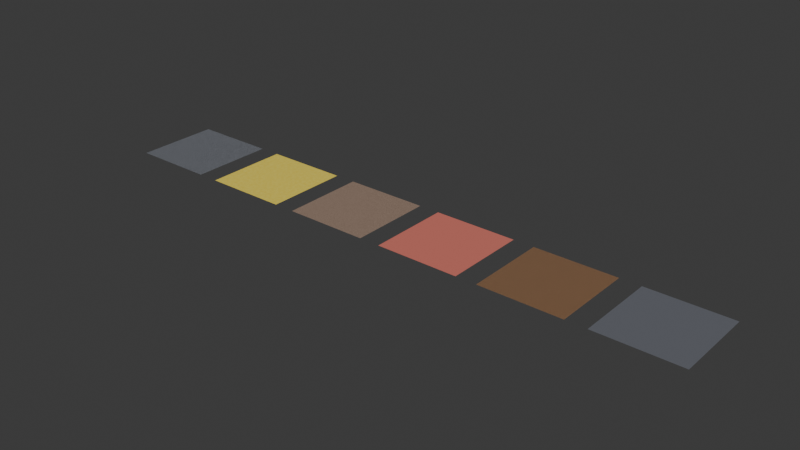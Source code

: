 # Source: road_3d_material.blend  (saved by Blender 5.0.119; exported with 4.5.12 LTS)
import bpy
from mathutils import Matrix  # noqa: F401  (used for matrix-valued properties, if any)

bpy.ops.wm.read_factory_settings(use_empty=True)
scene = bpy.context.scene
scene.name = 'Scene'

# ---- collections
col_collection = bpy.data.collections.new('Collection'); scene.collection.children.link(col_collection)

# ---- materials (node trees are filled in below, after node groups)
mat_japaneseroadpbr_3d = bpy.data.materials.new('JapaneseRoadPBR_3D')
mat_ginkgofoliagepbr_3d = bpy.data.materials.new('GinkgoFoliagePBR_3D')
mat_ginkgobarkpbr_3d = bpy.data.materials.new('GinkgoBarkPBR_3D')
mat_tokyostationbrickgranitepbr_3d = bpy.data.materials.new('TokyoStationBrickGranitePBR_3D')
mat_crownwoodgrainpbr_3d = bpy.data.materials.new('CrownWoodGrainPBR_3D')
mat_crownleathergrainpbr_3d = bpy.data.materials.new('CrownLeatherGrainPBR_3D')

# ---- material node trees
mat_japaneseroadpbr_3d.use_nodes = True; mat_japaneseroadpbr_3d.node_tree.nodes.clear()
_N = mat_japaneseroadpbr_3d.node_tree.nodes; _L = mat_japaneseroadpbr_3d.node_tree.links
n0 = _N.new('ShaderNodeOutputMaterial'); n0.name = 'Material Output'; n0.location = (920, 0)
n1 = _N.new('ShaderNodeBsdfPrincipled'); n1.name = 'Principled BSDF'; n1.location = (620, 0)
n1.inputs[1].default_value = 0.1
n1.inputs[2].default_value = 0.82
n2 = _N.new('ShaderNodeTexCoord'); n2.name = 'Texture Coordinate'; n2.location = (-920, 0)
n3 = _N.new('ShaderNodeMapping'); n3.name = 'Mapping'; n3.location = (-720, 0)
n3.inputs[3].default_value = (10.0, 10.0, 10.0)
n4 = _N.new('ShaderNodeTexVoronoi'); n4.name = 'Coarse_Aggregate_Voronoi_3D'; n4.location = (-420, 320)
n4.width = 155
n4.inputs[2].default_value = 32.0
n5 = _N.new('ShaderNodeTexVoronoi'); n5.name = 'Fine_Aggregate_Voronoi_3D'; n5.location = (-420, 80)
n5.width = 155
n5.inputs[2].default_value = 78.0
n6 = _N.new('ShaderNodeTexNoise'); n6.name = 'Asphalt_Grit_Noise_3D'; n6.location = (-420, -140)
n6.width = 145
n6.inputs[2].default_value = 54.0
n6.inputs[3].default_value = 10.0
n6.inputs[4].default_value = 0.76
n7 = _N.new('ShaderNodeTexVoronoi'); n7.name = 'Crack_Voronoi_3D'; n7.location = (-420, -360)
n7.width = 155
n7.feature = 'DISTANCE_TO_EDGE'
n7.inputs[2].default_value = 14.0
n8 = _N.new('ShaderNodeMix'); n8.name = 'Mix'; n8.location = (-140, 220)
n8.inputs[0].default_value = 0.45
n9 = _N.new('ShaderNodeMix'); n9.name = 'Mix.001'; n9.location = (60, 120)
n9.inputs[0].default_value = 0.38
n10 = _N.new('ShaderNodeValToRGB'); n10.name = 'Color Ramp'; n10.location = (-120, -320)
while len(n10.color_ramp.elements) > 1: n10.color_ramp.elements.remove(n10.color_ramp.elements[-1])
n10.color_ramp.elements[0].position = 0.03; n10.color_ramp.elements[0].color = (0.0, 0.0, 0.0, 1.0)
_e = n10.color_ramp.elements.new(0.15); _e.color = (1.0, 1.0, 1.0, 1.0)
n11 = _N.new('ShaderNodeBump'); n11.name = 'Bump'; n11.location = (320, -160)
n11.inputs[0].default_value = 0.58
n11.inputs[1].default_value = 0.06
n12 = _N.new('ShaderNodeMix'); n12.name = 'Mix.002'; n12.location = (300, 160)
n12.data_type = 'RGBA'
n12.inputs[6].default_value = (0.1, 0.11, 0.13, 1.0)
n12.inputs[7].default_value = (0.23, 0.24, 0.27, 1.0)
_L.new(n1.outputs[0], n0.inputs[0])
_L.new(n2.outputs[3], n3.inputs[0])
_L.new(n3.outputs[0], n4.inputs[0])
_L.new(n3.outputs[0], n5.inputs[0])
_L.new(n3.outputs[0], n6.inputs[0])
_L.new(n3.outputs[0], n7.inputs[0])
_L.new(n4.outputs[0], n8.inputs[2])
_L.new(n5.outputs[0], n8.inputs[3])
_L.new(n8.outputs[0], n9.inputs[2])
_L.new(n6.outputs[0], n9.inputs[3])
_L.new(n7.outputs[0], n10.inputs[0])
_L.new(n9.outputs[0], n11.inputs[3])
_L.new(n11.outputs[0], n1.inputs[5])
_L.new(n9.outputs[0], n12.inputs[0])
_L.new(n12.outputs[2], n1.inputs[0])
n0.is_active_output = True
mat_ginkgofoliagepbr_3d.use_nodes = True; mat_ginkgofoliagepbr_3d.node_tree.nodes.clear()
_N = mat_ginkgofoliagepbr_3d.node_tree.nodes; _L = mat_ginkgofoliagepbr_3d.node_tree.links
n0 = _N.new('ShaderNodeOutputMaterial'); n0.name = 'Material Output'; n0.location = (800, 0)
n1 = _N.new('ShaderNodeBsdfPrincipled'); n1.name = 'Principled BSDF'; n1.location = (500, 0)
n1.inputs[2].default_value = 0.46
n2 = _N.new('ShaderNodeTexCoord'); n2.name = 'Texture Coordinate'; n2.location = (-800, 0)
n3 = _N.new('ShaderNodeTexNoise'); n3.name = 'Noise Texture'; n3.location = (-350, 180)
n3.width = 145
n3.inputs[2].default_value = 4.5
n3.inputs[3].default_value = 6.0
n4 = _N.new('ShaderNodeTexWave'); n4.name = 'Wave Texture'; n4.location = (-350, -140)
n4.width = 160
n4.inputs[1].default_value = 28.0
n4.inputs[2].default_value = 2.4
n5 = _N.new('ShaderNodeMix'); n5.name = 'Mix'; n5.location = (180, 140)
n5.data_type = 'RGBA'
n5.inputs[6].default_value = (0.85, 0.62, 0.04, 1.0)
n5.inputs[7].default_value = (0.98, 0.84, 0.18, 1.0)
n6 = _N.new('ShaderNodeBump'); n6.name = 'Bump'; n6.location = (220, -120)
n6.inputs[0].default_value = 0.22
_L.new(n1.outputs[0], n0.inputs[0])
_L.new(n2.outputs[3], n3.inputs[0])
_L.new(n2.outputs[3], n4.inputs[0])
_L.new(n3.outputs[0], n5.inputs[0])
_L.new(n5.outputs[2], n1.inputs[0])
_L.new(n4.outputs[1], n6.inputs[3])
_L.new(n6.outputs[0], n1.inputs[5])
n0.is_active_output = True
mat_ginkgobarkpbr_3d.use_nodes = True; mat_ginkgobarkpbr_3d.node_tree.nodes.clear()
_N = mat_ginkgobarkpbr_3d.node_tree.nodes; _L = mat_ginkgobarkpbr_3d.node_tree.links
n0 = _N.new('ShaderNodeOutputMaterial'); n0.name = 'Material Output'; n0.location = (800, 0)
n1 = _N.new('ShaderNodeBsdfPrincipled'); n1.name = 'Principled BSDF'; n1.location = (500, 0)
n1.inputs[2].default_value = 0.88
n2 = _N.new('ShaderNodeTexCoord'); n2.name = 'Texture Coordinate'; n2.location = (-800, 0)
n3 = _N.new('ShaderNodeMapping'); n3.name = 'Mapping'; n3.location = (-580, 0)
n3.inputs[3].default_value = (14.0, 14.0, 2.2)
n4 = _N.new('ShaderNodeTexVoronoi'); n4.name = 'Voronoi Texture'; n4.location = (-300, 120)
n4.width = 155
n4.inputs[2].default_value = 3.8
n5 = _N.new('ShaderNodeMix'); n5.name = 'Mix'; n5.location = (180, 140)
n5.data_type = 'RGBA'
n5.inputs[6].default_value = (0.15, 0.09, 0.06, 1.0)
n5.inputs[7].default_value = (0.42, 0.3, 0.23, 1.0)
n6 = _N.new('ShaderNodeBump'); n6.name = 'Bump'; n6.location = (220, -140)
n6.inputs[0].default_value = 0.65
_L.new(n1.outputs[0], n0.inputs[0])
_L.new(n2.outputs[3], n3.inputs[0])
_L.new(n3.outputs[0], n4.inputs[0])
_L.new(n4.outputs[0], n5.inputs[0])
_L.new(n5.outputs[2], n1.inputs[0])
_L.new(n4.outputs[0], n6.inputs[3])
_L.new(n6.outputs[0], n1.inputs[5])
n0.is_active_output = True
mat_tokyostationbrickgranitepbr_3d.use_nodes = True; mat_tokyostationbrickgranitepbr_3d.node_tree.nodes.clear()
_N = mat_tokyostationbrickgranitepbr_3d.node_tree.nodes; _L = mat_tokyostationbrickgranitepbr_3d.node_tree.links
n0 = _N.new('ShaderNodeOutputMaterial'); n0.name = 'Material Output'; n0.location = (800, 0)
n1 = _N.new('ShaderNodeBsdfPrincipled'); n1.name = 'Principled BSDF'; n1.location = (500, 0)
n1.inputs[2].default_value = 0.76
n2 = _N.new('ShaderNodeTexCoord'); n2.name = 'Texture Coordinate'; n2.location = (-800, 0)
n3 = _N.new('ShaderNodeTexNoise'); n3.name = 'Noise Texture'; n3.location = (-320, 160)
n3.width = 145
n3.inputs[2].default_value = 18.0
n3.inputs[3].default_value = 6.0
n4 = _N.new('ShaderNodeTexVoronoi'); n4.name = 'Voronoi Texture'; n4.location = (-320, -160)
n4.width = 155
n4.inputs[2].default_value = 32.0
n5 = _N.new('ShaderNodeMix'); n5.name = 'Mix'; n5.location = (180, 140)
n5.data_type = 'RGBA'
n5.inputs[6].default_value = (0.58, 0.14, 0.11, 1.0)
n5.inputs[7].default_value = (0.76, 0.22, 0.17, 1.0)
n6 = _N.new('ShaderNodeBump'); n6.name = 'Bump'; n6.location = (220, -140)
n6.inputs[0].default_value = 0.38
_L.new(n1.outputs[0], n0.inputs[0])
_L.new(n2.outputs[3], n3.inputs[0])
_L.new(n2.outputs[3], n4.inputs[0])
_L.new(n3.outputs[0], n5.inputs[0])
_L.new(n5.outputs[2], n1.inputs[0])
_L.new(n4.outputs[0], n6.inputs[3])
_L.new(n6.outputs[0], n1.inputs[5])
n0.is_active_output = True
mat_crownwoodgrainpbr_3d.use_nodes = True; mat_crownwoodgrainpbr_3d.node_tree.nodes.clear()
_N = mat_crownwoodgrainpbr_3d.node_tree.nodes; _L = mat_crownwoodgrainpbr_3d.node_tree.links
n0 = _N.new('ShaderNodeOutputMaterial'); n0.name = 'Material Output'; n0.location = (820, 0)
n1 = _N.new('ShaderNodeBsdfPrincipled'); n1.name = 'Principled BSDF'; n1.location = (520, 0)
n1.inputs[2].default_value = 0.34
n1.inputs[19].default_value = 0.45
n2 = _N.new('ShaderNodeTexCoord'); n2.name = 'Texture Coordinate'; n2.location = (-860, 0)
n3 = _N.new('ShaderNodeMapping'); n3.name = 'Mapping'; n3.location = (-640, 0)
n3.inputs[3].default_value = (6.0, 18.0, 9.0)
n4 = _N.new('ShaderNodeTexWave'); n4.name = 'Wave Texture'; n4.location = (-360, 180)
n4.width = 160
n4.wave_type = 'RINGS'
n4.rings_direction = 'SPHERICAL'
n4.inputs[1].default_value = 4.2
n4.inputs[2].default_value = 6.8
n4.inputs[3].default_value = 5.0
n5 = _N.new('ShaderNodeTexNoise'); n5.name = 'Noise Texture'; n5.location = (-360, -140)
n5.width = 145
n5.inputs[2].default_value = 28.0
n5.inputs[3].default_value = 6.0
n6 = _N.new('ShaderNodeMix'); n6.name = 'Mix'; n6.location = (180, 160)
n6.data_type = 'RGBA'
n6.inputs[6].default_value = (0.16, 0.085, 0.045, 1.0)
n6.inputs[7].default_value = (0.36, 0.2, 0.105, 1.0)
n7 = _N.new('ShaderNodeBump'); n7.name = 'Bump'; n7.location = (220, -140)
n7.inputs[0].default_value = 0.24
n7.inputs[1].default_value = 0.015
_L.new(n1.outputs[0], n0.inputs[0])
_L.new(n2.outputs[3], n3.inputs[0])
_L.new(n3.outputs[0], n4.inputs[0])
_L.new(n3.outputs[0], n5.inputs[0])
_L.new(n4.outputs[1], n6.inputs[0])
_L.new(n6.outputs[2], n1.inputs[0])
_L.new(n5.outputs[0], n7.inputs[3])
_L.new(n7.outputs[0], n1.inputs[5])
n0.is_active_output = True
mat_crownleathergrainpbr_3d.use_nodes = True; mat_crownleathergrainpbr_3d.node_tree.nodes.clear()
_N = mat_crownleathergrainpbr_3d.node_tree.nodes; _L = mat_crownleathergrainpbr_3d.node_tree.links
n0 = _N.new('ShaderNodeOutputMaterial'); n0.name = 'Material Output'; n0.location = (820, 0)
n1 = _N.new('ShaderNodeBsdfPrincipled'); n1.name = 'Principled BSDF'; n1.location = (520, 0)
n1.inputs[2].default_value = 0.52
n2 = _N.new('ShaderNodeTexCoord'); n2.name = 'Texture Coordinate'; n2.location = (-860, 0)
n3 = _N.new('ShaderNodeMapping'); n3.name = 'Mapping'; n3.location = (-640, 0)
n3.inputs[3].default_value = (24.0, 24.0, 24.0)
n4 = _N.new('ShaderNodeTexVoronoi'); n4.name = 'Voronoi Texture'; n4.location = (-340, 160)
n4.width = 155
n4.inputs[2].default_value = 18.0
n5 = _N.new('ShaderNodeTexNoise'); n5.name = 'Noise Texture'; n5.location = (-340, -140)
n5.width = 145
n5.inputs[2].default_value = 42.0
n5.inputs[3].default_value = 5.0
n6 = _N.new('ShaderNodeMix'); n6.name = 'Mix'; n6.location = (180, 150)
n6.data_type = 'RGBA'
n6.inputs[6].default_value = (0.11, 0.115, 0.135, 1.0)
n6.inputs[7].default_value = (0.18, 0.19, 0.22, 1.0)
n7 = _N.new('ShaderNodeBump'); n7.name = 'Bump'; n7.location = (220, -140)
n7.inputs[0].default_value = 0.28
n7.inputs[1].default_value = 0.01
_L.new(n1.outputs[0], n0.inputs[0])
_L.new(n2.outputs[3], n3.inputs[0])
_L.new(n3.outputs[0], n4.inputs[0])
_L.new(n3.outputs[0], n5.inputs[0])
_L.new(n5.outputs[0], n6.inputs[0])
_L.new(n6.outputs[2], n1.inputs[0])
_L.new(n4.outputs[0], n7.inputs[3])
_L.new(n7.outputs[0], n1.inputs[5])
n0.is_active_output = True

# ---- world
world_world = bpy.data.worlds.new('World'); scene.world = world_world
world_world.use_nodes = True; world_world.node_tree.nodes.clear()
_N = world_world.node_tree.nodes; _L = world_world.node_tree.links
n0 = _N.new('ShaderNodeOutputWorld'); n0.name = 'World Output'; n0.location = (200, 100)
n1 = _N.new('ShaderNodeBackground'); n1.name = 'Background'; n1.location = (-200, 100)
n1.inputs[0].default_value = (0.05088, 0.05088, 0.05088, 1.0)
_L.new(n1.outputs[0], n0.inputs[0])
n0.is_active_output = True
world_world.color = (0.05088, 0.05088, 0.05088)
world_world.sun_shadow_jitter_overblur = 0.0

# ---- meshes
me_plane = bpy.data.meshes.new('Plane')
me_plane.from_pydata([(-3.0, -3.0, 0.0), (3.0, -3.0, 0.0), (-3.0, 3.0, 0.0), (3.0, 3.0, 0.0)], [], [(0, 1, 3, 2)])
_uv = me_plane.uv_layers.new(name='UVMap')
_uv.uv.foreach_set('vector', [0.0, 0.0, 1.0, 0.0, 1.0, 1.0, 0.0, 1.0])
me_plane.materials.append(mat_japaneseroadpbr_3d)
me_plane.update()
me_plane_001 = bpy.data.meshes.new('Plane.001')
me_plane_001.from_pydata([(-3.0, -3.0, 0.0), (3.0, -3.0, 0.0), (-3.0, 3.0, 0.0), (3.0, 3.0, 0.0)], [], [(0, 1, 3, 2)])
_uv = me_plane_001.uv_layers.new(name='UVMap')
_uv.uv.foreach_set('vector', [0.0, 0.0, 1.0, 0.0, 1.0, 1.0, 0.0, 1.0])
me_plane_001.materials.append(mat_ginkgofoliagepbr_3d)
me_plane_001.update()
me_plane_002 = bpy.data.meshes.new('Plane.002')
me_plane_002.from_pydata([(-3.0, -3.0, 0.0), (3.0, -3.0, 0.0), (-3.0, 3.0, 0.0), (3.0, 3.0, 0.0)], [], [(0, 1, 3, 2)])
_uv = me_plane_002.uv_layers.new(name='UVMap')
_uv.uv.foreach_set('vector', [0.0, 0.0, 1.0, 0.0, 1.0, 1.0, 0.0, 1.0])
me_plane_002.materials.append(mat_ginkgobarkpbr_3d)
me_plane_002.update()
me_plane_003 = bpy.data.meshes.new('Plane.003')
me_plane_003.from_pydata([(-3.0, -3.0, 0.0), (3.0, -3.0, 0.0), (-3.0, 3.0, 0.0), (3.0, 3.0, 0.0)], [], [(0, 1, 3, 2)])
_uv = me_plane_003.uv_layers.new(name='UVMap')
_uv.uv.foreach_set('vector', [0.0, 0.0, 1.0, 0.0, 1.0, 1.0, 0.0, 1.0])
me_plane_003.materials.append(mat_tokyostationbrickgranitepbr_3d)
me_plane_003.update()
me_plane_004 = bpy.data.meshes.new('Plane.004')
me_plane_004.from_pydata([(-3.0, -3.0, 0.0), (3.0, -3.0, 0.0), (-3.0, 3.0, 0.0), (3.0, 3.0, 0.0)], [], [(0, 1, 3, 2)])
_uv = me_plane_004.uv_layers.new(name='UVMap')
_uv.uv.foreach_set('vector', [0.0, 0.0, 1.0, 0.0, 1.0, 1.0, 0.0, 1.0])
me_plane_004.materials.append(mat_crownwoodgrainpbr_3d)
me_plane_004.update()
me_plane_005 = bpy.data.meshes.new('Plane.005')
me_plane_005.from_pydata([(-3.0, -3.0, 0.0), (3.0, -3.0, 0.0), (-3.0, 3.0, 0.0), (3.0, 3.0, 0.0)], [], [(0, 1, 3, 2)])
_uv = me_plane_005.uv_layers.new(name='UVMap')
_uv.uv.foreach_set('vector', [0.0, 0.0, 1.0, 0.0, 1.0, 1.0, 0.0, 1.0])
me_plane_005.materials.append(mat_crownleathergrainpbr_3d)
me_plane_005.update()

# ---- objects
ob_preview_japaneseroadpbr_3d = bpy.data.objects.new('Preview_JapaneseRoadPBR_3D', me_plane)
ob_preview_ginkgofoliagepbr_3d = bpy.data.objects.new('Preview_GinkgoFoliagePBR_3D', me_plane_001)
ob_preview_ginkgobarkpbr_3d = bpy.data.objects.new('Preview_GinkgoBarkPBR_3D', me_plane_002)
ob_preview_tokyostationbrickgranitepbr_3d = bpy.data.objects.new('Preview_TokyoStationBrickGranitePBR_3D', me_plane_003)
ob_preview_crownwoodgrainpbr_3d = bpy.data.objects.new('Preview_CrownWoodGrainPBR_3D', me_plane_004)
ob_preview_crownleathergrainpbr_3d = bpy.data.objects.new('Preview_CrownLeatherGrainPBR_3D', me_plane_005)

# ---- transforms, parenting, visibility, modifiers, constraints
ob_preview_japaneseroadpbr_3d.location = (0.0, 0.0, 0.0)
ob_preview_ginkgofoliagepbr_3d.location = (7.5, 0.0, 0.0)
ob_preview_ginkgobarkpbr_3d.location = (15.0, 0.0, 0.0)
ob_preview_tokyostationbrickgranitepbr_3d.location = (22.5, 0.0, 0.0)
ob_preview_crownwoodgrainpbr_3d.location = (30.0, 0.0, 0.0)
ob_preview_crownleathergrainpbr_3d.location = (37.5, 0.0, 0.0)

# ---- collection membership
col_collection.objects.link(ob_preview_japaneseroadpbr_3d)
col_collection.objects.link(ob_preview_ginkgofoliagepbr_3d)
col_collection.objects.link(ob_preview_ginkgobarkpbr_3d)
col_collection.objects.link(ob_preview_tokyostationbrickgranitepbr_3d)
col_collection.objects.link(ob_preview_crownwoodgrainpbr_3d)
col_collection.objects.link(ob_preview_crownleathergrainpbr_3d)

# ---- scene / render settings (as saved in the file)
scene.frame_start = 1; scene.frame_end = 250; scene.frame_set(1)
scene.render.engine = 'BLENDER_EEVEE_NEXT'
scene.render.bake_bias = 0.0
scene.render.bake_samples = 0
scene.cycles.sampling_pattern = 'TABULATED_SOBOL'
scene.eevee.use_volume_custom_range = False
bpy.context.view_layer.update()

# ---- added for rendering (the .blend has no active camera and no usable light): camera, sun
cam_auto = bpy.data.cameras.new('AutoCamera')
cam_auto.lens = 50.0
cam_auto.sensor_width = 36.0
cam_auto.clip_end = 1000.0
ob_auto_camera = bpy.data.objects.new('AutoCamera', cam_auto)
scene.collection.objects.link(ob_auto_camera)
ob_auto_camera.location = (59.3783, -48.754, 32.5027)
ob_auto_camera.rotation_euler = (1.09748, -7.21219e-08, 0.694738)
scene.camera = ob_auto_camera
light_auto_sun = bpy.data.lights.new('AutoSun', 'SUN')
light_auto_sun.energy = 3.0
light_auto_sun.angle = 0.0523599
ob_auto_sun = bpy.data.objects.new('AutoSun', light_auto_sun)
scene.collection.objects.link(ob_auto_sun)
ob_auto_sun.rotation_euler = (0.872665, 0.174533, 0.523599)
bpy.context.view_layer.update()

